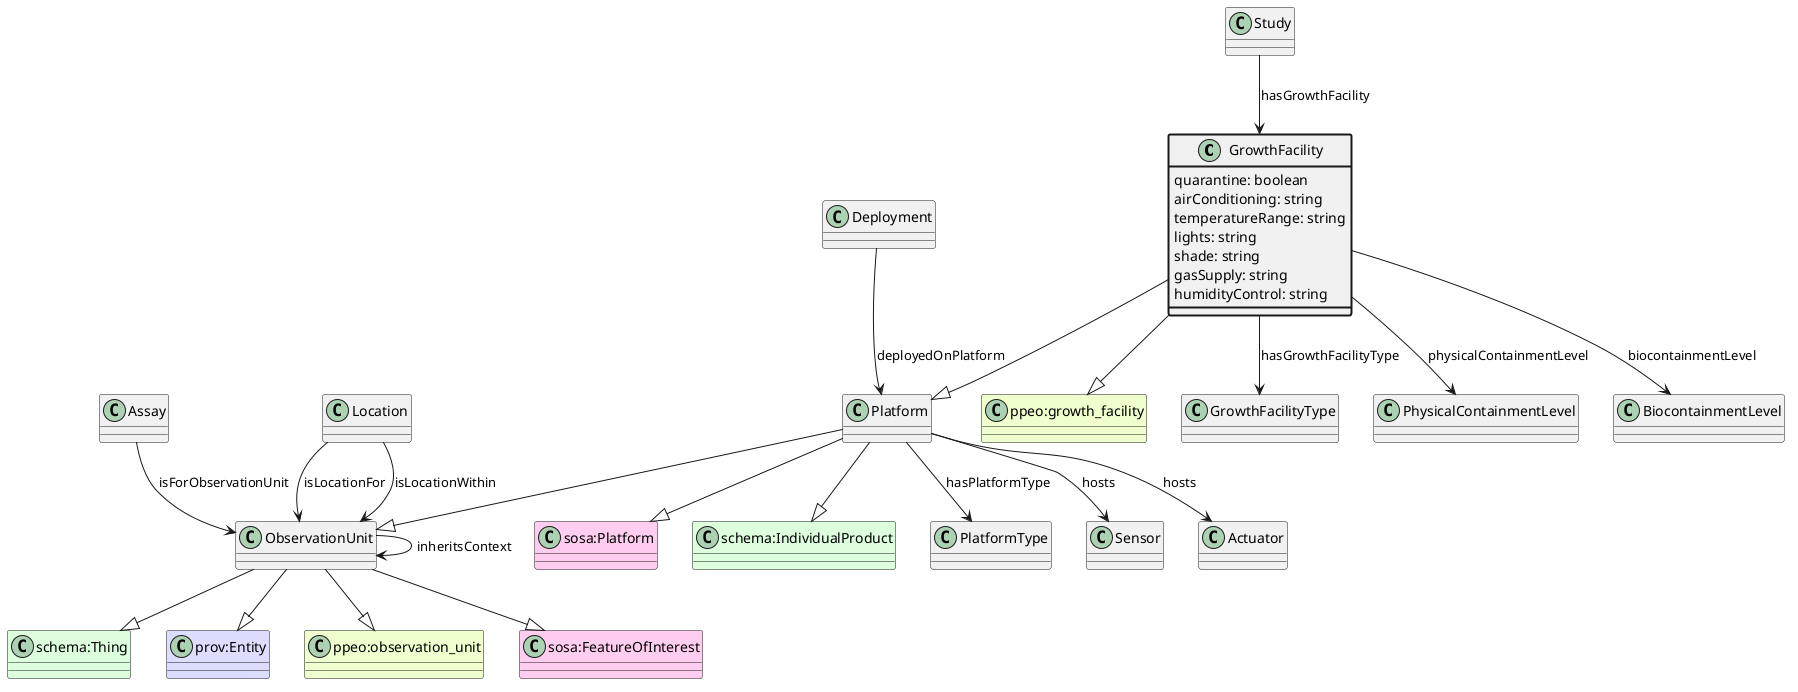

The diagram above was rendered by PlantUML. Its source (embedded in the PNG):
@startuml
class GrowthFacility  #line.bold
class "ppeo:growth_facility" #EEFFCC 
GrowthFacility --|> "ppeo:growth_facility"
class Platform  
class "sosa:Platform" #FFCCEE 
Platform --|> "sosa:Platform"
class ObservationUnit  
class "schema:Thing" #DDFFDD 
ObservationUnit --|> "schema:Thing"
class "prov:Entity" #DDDDFF 
ObservationUnit --|> "prov:Entity"
class "ppeo:observation_unit" #EEFFCC 
ObservationUnit --|> "ppeo:observation_unit"
class "sosa:FeatureOfInterest" #FFCCEE 
ObservationUnit --|> "sosa:FeatureOfInterest"
Platform --|> ObservationUnit
class "schema:IndividualProduct" #DDFFDD 
Platform --|> "schema:IndividualProduct"
GrowthFacility --|> Platform
class GrowthFacilityType 
GrowthFacility --> GrowthFacilityType : hasGrowthFacilityType
class GrowthFacility #line.bold {
    quarantine: boolean
}
class Study 
Study --> GrowthFacility : hasGrowthFacility
class GrowthFacility #line.bold {
    airConditioning: string
}
class GrowthFacility #line.bold {
    temperatureRange: string
}
class GrowthFacility #line.bold {
    lights: string
}
class GrowthFacility #line.bold {
    shade: string
}
class PhysicalContainmentLevel 
GrowthFacility --> PhysicalContainmentLevel : physicalContainmentLevel
class BiocontainmentLevel 
GrowthFacility --> BiocontainmentLevel : biocontainmentLevel
class GrowthFacility #line.bold {
    gasSupply: string
}
class GrowthFacility #line.bold {
    humidityControl: string
}
class PlatformType 
Platform --> PlatformType : hasPlatformType
class Sensor 
Platform --> Sensor : hosts
class Actuator 
Platform --> Actuator : hosts
class Deployment 
Deployment --> Platform : deployedOnPlatform
class Assay 
Assay --> ObservationUnit : isForObservationUnit
class ObservationUnit 
ObservationUnit --> ObservationUnit : inheritsContext
class Location 
Location --> ObservationUnit : isLocationFor
class Location 
Location --> ObservationUnit : isLocationWithin
@enduml